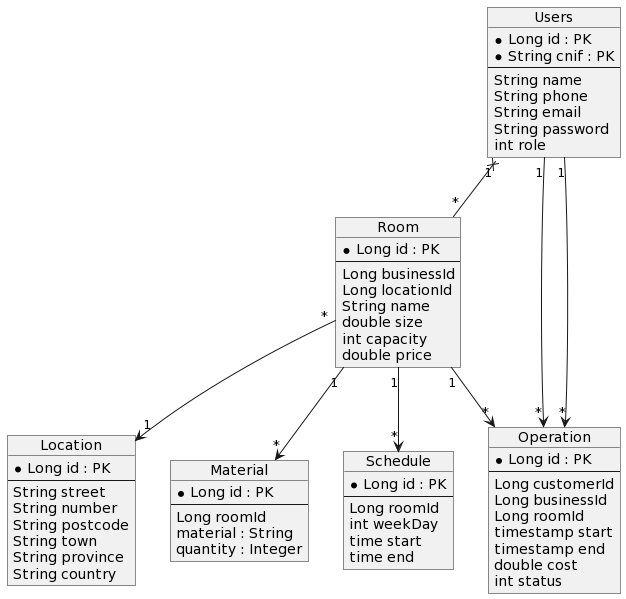

The diagram above was rendered by PlantUML. Its source (embedded in the PNG):
@startuml
object Users {
    * Long id : PK
    * String cnif : PK
    --
    String name
    String phone
    String email
    String password
    int role
}
object Room {
    * Long id : PK
    --
    Long businessId
    Long locationId
    String name
    double size
    int capacity
    double price
}
object Location {
    * Long id : PK
    --
    String street
    String number
    String postcode
    String town
    String province
    String country
}
object Material {
    * Long id : PK
    --
    Long roomId
    material : String
    quantity : Integer
}
object Schedule {
    * Long id : PK
    --
    Long roomId
    int weekDay
    time start
    time end
}
object Operation {
    * Long id : PK
    --
    Long customerId
    Long businessId
    Long roomId
    timestamp start
    timestamp end
    double cost
    int status
}

Users "1" --> "*" Operation
Users "1" --> "*" Operation
Users "1" x-- "*" Room
Room "1" --> "*" Schedule
Room "1" --> "*" Material
Room "1" --> "*" Operation
Room "*" --> "1" Location
@enduml